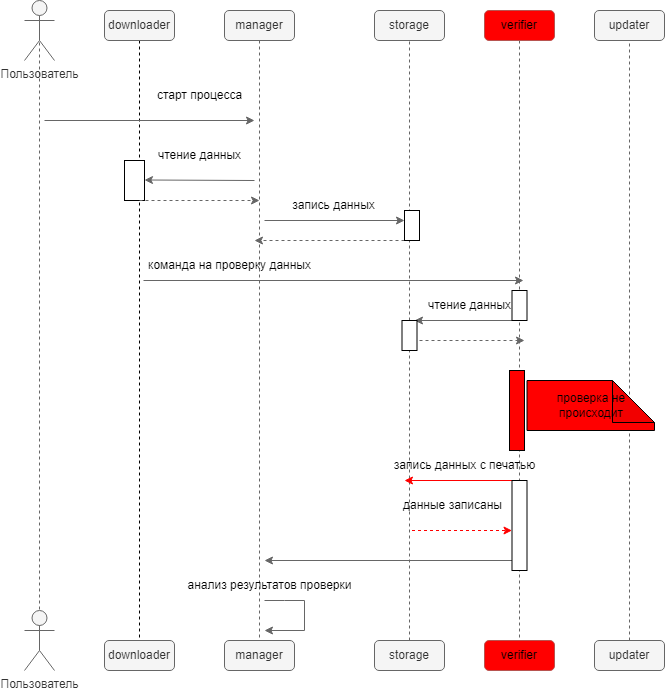

The diagram above was exported from draw.io. Its source (the exported page's mxGraphModel, read from the mxfile embedded in the PNG):
<mxGraphModel dx="832" dy="479" grid="1" gridSize="10" guides="1" tooltips="1" connect="1" arrows="1" fold="1" page="1" pageScale="1" pageWidth="827" pageHeight="1169" math="0" shadow="0">
  <root>
    <mxCell id="0" />
    <mxCell id="1" parent="0" />
    <mxCell id="NzjiR6X6Z1qu7tx-iiga-30" style="edgeStyle=orthogonalEdgeStyle;rounded=0;orthogonalLoop=1;jettySize=auto;html=1;exitX=0.5;exitY=0.5;exitDx=0;exitDy=0;exitPerimeter=0;entryX=0.5;entryY=0.5;entryDx=0;entryDy=0;entryPerimeter=0;endArrow=none;endFill=0;dashed=1;fillColor=#f5f5f5;strokeColor=#666666;" edge="1" parent="1" source="NzjiR6X6Z1qu7tx-iiga-1" target="NzjiR6X6Z1qu7tx-iiga-16">
      <mxGeometry relative="1" as="geometry" />
    </mxCell>
    <mxCell id="NzjiR6X6Z1qu7tx-iiga-1" value="Пользователь" style="shape=umlActor;verticalLabelPosition=bottom;verticalAlign=top;html=1;outlineConnect=0;fillColor=#f5f5f5;fontColor=#333333;strokeColor=#666666;" vertex="1" parent="1">
      <mxGeometry x="50" y="40" width="30" height="60" as="geometry" />
    </mxCell>
    <mxCell id="NzjiR6X6Z1qu7tx-iiga-27" style="edgeStyle=orthogonalEdgeStyle;rounded=0;orthogonalLoop=1;jettySize=auto;html=1;exitX=0.5;exitY=1;exitDx=0;exitDy=0;entryX=0.5;entryY=0;entryDx=0;entryDy=0;endArrow=none;endFill=0;dashed=1;" edge="1" parent="1" source="NzjiR6X6Z1qu7tx-iiga-2" target="NzjiR6X6Z1qu7tx-iiga-18">
      <mxGeometry relative="1" as="geometry" />
    </mxCell>
    <mxCell id="NzjiR6X6Z1qu7tx-iiga-2" value="downloader" style="rounded=1;whiteSpace=wrap;html=1;fillColor=#f5f5f5;fontColor=#333333;strokeColor=#666666;" vertex="1" parent="1">
      <mxGeometry x="130" y="50" width="70" height="30" as="geometry" />
    </mxCell>
    <mxCell id="NzjiR6X6Z1qu7tx-iiga-26" style="edgeStyle=orthogonalEdgeStyle;rounded=0;orthogonalLoop=1;jettySize=auto;html=1;exitX=0.5;exitY=1;exitDx=0;exitDy=0;entryX=0.5;entryY=0;entryDx=0;entryDy=0;fillColor=#f5f5f5;strokeColor=#666666;endArrow=none;endFill=0;dashed=1;" edge="1" parent="1" source="NzjiR6X6Z1qu7tx-iiga-9" target="NzjiR6X6Z1qu7tx-iiga-19">
      <mxGeometry relative="1" as="geometry" />
    </mxCell>
    <mxCell id="NzjiR6X6Z1qu7tx-iiga-9" value="manager" style="rounded=1;whiteSpace=wrap;html=1;fillColor=#f5f5f5;fontColor=#333333;strokeColor=#666666;" vertex="1" parent="1">
      <mxGeometry x="250" y="50" width="70" height="30" as="geometry" />
    </mxCell>
    <mxCell id="NzjiR6X6Z1qu7tx-iiga-10" value="storage" style="rounded=1;whiteSpace=wrap;html=1;fillColor=#f5f5f5;fontColor=#333333;strokeColor=#666666;" vertex="1" parent="1">
      <mxGeometry x="400" y="50" width="70" height="30" as="geometry" />
    </mxCell>
    <mxCell id="NzjiR6X6Z1qu7tx-iiga-24" style="edgeStyle=orthogonalEdgeStyle;rounded=0;orthogonalLoop=1;jettySize=auto;html=1;exitX=0.5;exitY=1;exitDx=0;exitDy=0;entryX=0.5;entryY=0;entryDx=0;entryDy=0;dashed=1;endArrow=none;endFill=0;fillColor=#f5f5f5;strokeColor=#666666;" edge="1" parent="1" source="NzjiR6X6Z1qu7tx-iiga-11" target="NzjiR6X6Z1qu7tx-iiga-21">
      <mxGeometry relative="1" as="geometry" />
    </mxCell>
    <mxCell id="NzjiR6X6Z1qu7tx-iiga-11" value="verifier" style="rounded=1;whiteSpace=wrap;html=1;fillColor=#FF0000;strokeColor=#b85450;" vertex="1" parent="1">
      <mxGeometry x="510" y="50" width="70" height="30" as="geometry" />
    </mxCell>
    <mxCell id="NzjiR6X6Z1qu7tx-iiga-12" value="updater" style="rounded=1;whiteSpace=wrap;html=1;fillColor=#f5f5f5;fontColor=#333333;strokeColor=#666666;" vertex="1" parent="1">
      <mxGeometry x="620" y="50" width="70" height="30" as="geometry" />
    </mxCell>
    <mxCell id="NzjiR6X6Z1qu7tx-iiga-16" value="Пользователь" style="shape=umlActor;verticalLabelPosition=bottom;verticalAlign=top;html=1;outlineConnect=0;fillColor=#f5f5f5;fontColor=#333333;strokeColor=#666666;" vertex="1" parent="1">
      <mxGeometry x="50" y="650" width="30" height="60" as="geometry" />
    </mxCell>
    <mxCell id="NzjiR6X6Z1qu7tx-iiga-18" value="downloader" style="rounded=1;whiteSpace=wrap;html=1;fillColor=#f5f5f5;fontColor=#333333;strokeColor=#666666;" vertex="1" parent="1">
      <mxGeometry x="130" y="680" width="70" height="30" as="geometry" />
    </mxCell>
    <mxCell id="NzjiR6X6Z1qu7tx-iiga-19" value="manager" style="rounded=1;whiteSpace=wrap;html=1;fillColor=#f5f5f5;fontColor=#333333;strokeColor=#666666;" vertex="1" parent="1">
      <mxGeometry x="250" y="680" width="70" height="30" as="geometry" />
    </mxCell>
    <mxCell id="NzjiR6X6Z1qu7tx-iiga-41" style="edgeStyle=orthogonalEdgeStyle;rounded=0;orthogonalLoop=1;jettySize=auto;html=1;exitX=0.5;exitY=0;exitDx=0;exitDy=0;entryX=0.5;entryY=1;entryDx=0;entryDy=0;endArrow=none;endFill=0;fillColor=#f5f5f5;strokeColor=#666666;dashed=1;" edge="1" parent="1" source="NzjiR6X6Z1qu7tx-iiga-47" target="NzjiR6X6Z1qu7tx-iiga-10">
      <mxGeometry relative="1" as="geometry" />
    </mxCell>
    <mxCell id="NzjiR6X6Z1qu7tx-iiga-20" value="storage" style="rounded=1;whiteSpace=wrap;html=1;fillColor=#f5f5f5;fontColor=#333333;strokeColor=#666666;" vertex="1" parent="1">
      <mxGeometry x="400" y="680" width="70" height="30" as="geometry" />
    </mxCell>
    <mxCell id="NzjiR6X6Z1qu7tx-iiga-21" value="verifier" style="rounded=1;whiteSpace=wrap;html=1;fillColor=#FF0000;strokeColor=#b85450;" vertex="1" parent="1">
      <mxGeometry x="510" y="680" width="70" height="30" as="geometry" />
    </mxCell>
    <mxCell id="NzjiR6X6Z1qu7tx-iiga-55" style="edgeStyle=orthogonalEdgeStyle;rounded=0;orthogonalLoop=1;jettySize=auto;html=1;exitX=0.5;exitY=0;exitDx=0;exitDy=0;entryX=0.5;entryY=1;entryDx=0;entryDy=0;fillColor=#f5f5f5;strokeColor=#666666;endArrow=none;endFill=0;dashed=1;" edge="1" parent="1" source="NzjiR6X6Z1qu7tx-iiga-22" target="NzjiR6X6Z1qu7tx-iiga-12">
      <mxGeometry relative="1" as="geometry" />
    </mxCell>
    <mxCell id="NzjiR6X6Z1qu7tx-iiga-22" value="updater" style="rounded=1;whiteSpace=wrap;html=1;fillColor=#f5f5f5;fontColor=#333333;strokeColor=#666666;" vertex="1" parent="1">
      <mxGeometry x="620" y="680" width="70" height="30" as="geometry" />
    </mxCell>
    <mxCell id="NzjiR6X6Z1qu7tx-iiga-28" value="" style="endArrow=classic;html=1;rounded=0;fillColor=#f5f5f5;strokeColor=#666666;" edge="1" parent="1">
      <mxGeometry width="50" height="50" relative="1" as="geometry">
        <mxPoint x="70" y="160" as="sourcePoint" />
        <mxPoint x="280" y="160" as="targetPoint" />
      </mxGeometry>
    </mxCell>
    <mxCell id="NzjiR6X6Z1qu7tx-iiga-29" value="старт процесса" style="text;html=1;align=center;verticalAlign=middle;resizable=0;points=[];autosize=1;strokeColor=none;fillColor=none;" vertex="1" parent="1">
      <mxGeometry x="170" y="120" width="110" height="30" as="geometry" />
    </mxCell>
    <mxCell id="NzjiR6X6Z1qu7tx-iiga-31" value="" style="endArrow=classic;html=1;rounded=0;fillColor=#f5f5f5;strokeColor=#666666;" edge="1" parent="1">
      <mxGeometry width="50" height="50" relative="1" as="geometry">
        <mxPoint x="280" y="220" as="sourcePoint" />
        <mxPoint x="170" y="219.5" as="targetPoint" />
      </mxGeometry>
    </mxCell>
    <mxCell id="NzjiR6X6Z1qu7tx-iiga-32" value="чтение данных" style="text;html=1;align=center;verticalAlign=middle;resizable=0;points=[];autosize=1;strokeColor=none;fillColor=none;" vertex="1" parent="1">
      <mxGeometry x="170" y="180" width="110" height="30" as="geometry" />
    </mxCell>
    <mxCell id="NzjiR6X6Z1qu7tx-iiga-33" value="" style="rounded=0;whiteSpace=wrap;html=1;" vertex="1" parent="1">
      <mxGeometry x="150" y="200" width="20" height="40" as="geometry" />
    </mxCell>
    <mxCell id="NzjiR6X6Z1qu7tx-iiga-34" value="" style="endArrow=classic;html=1;rounded=0;dashed=1;fillColor=#f5f5f5;strokeColor=#666666;" edge="1" parent="1">
      <mxGeometry width="50" height="50" relative="1" as="geometry">
        <mxPoint x="165" y="240" as="sourcePoint" />
        <mxPoint x="285" y="240" as="targetPoint" />
      </mxGeometry>
    </mxCell>
    <mxCell id="NzjiR6X6Z1qu7tx-iiga-35" value="" style="endArrow=classic;html=1;rounded=0;fillColor=#f5f5f5;strokeColor=#666666;" edge="1" parent="1">
      <mxGeometry width="50" height="50" relative="1" as="geometry">
        <mxPoint x="290" y="260" as="sourcePoint" />
        <mxPoint x="430" y="260" as="targetPoint" />
      </mxGeometry>
    </mxCell>
    <mxCell id="NzjiR6X6Z1qu7tx-iiga-36" value="запись данных" style="text;html=1;align=center;verticalAlign=middle;resizable=0;points=[];autosize=1;strokeColor=none;fillColor=none;" vertex="1" parent="1">
      <mxGeometry x="304" y="230" width="110" height="30" as="geometry" />
    </mxCell>
    <mxCell id="NzjiR6X6Z1qu7tx-iiga-37" value="" style="endArrow=classic;html=1;rounded=0;dashed=1;fillColor=#f5f5f5;strokeColor=#666666;" edge="1" parent="1">
      <mxGeometry width="50" height="50" relative="1" as="geometry">
        <mxPoint x="430" y="280" as="sourcePoint" />
        <mxPoint x="280" y="280" as="targetPoint" />
      </mxGeometry>
    </mxCell>
    <mxCell id="NzjiR6X6Z1qu7tx-iiga-38" value="" style="rounded=0;whiteSpace=wrap;html=1;" vertex="1" parent="1">
      <mxGeometry x="430" y="250" width="15" height="30" as="geometry" />
    </mxCell>
    <mxCell id="NzjiR6X6Z1qu7tx-iiga-42" value="" style="endArrow=classic;html=1;rounded=0;fillColor=#f5f5f5;strokeColor=#666666;" edge="1" parent="1">
      <mxGeometry width="50" height="50" relative="1" as="geometry">
        <mxPoint x="169" y="320" as="sourcePoint" />
        <mxPoint x="549" y="320" as="targetPoint" />
      </mxGeometry>
    </mxCell>
    <mxCell id="NzjiR6X6Z1qu7tx-iiga-43" value="команда на проверку данных" style="text;html=1;align=center;verticalAlign=middle;resizable=0;points=[];autosize=1;strokeColor=none;fillColor=none;" vertex="1" parent="1">
      <mxGeometry x="160" y="290" width="190" height="30" as="geometry" />
    </mxCell>
    <mxCell id="NzjiR6X6Z1qu7tx-iiga-44" value="" style="endArrow=classic;html=1;rounded=0;fillColor=#f5f5f5;strokeColor=#666666;" edge="1" parent="1">
      <mxGeometry width="50" height="50" relative="1" as="geometry">
        <mxPoint x="540" y="360" as="sourcePoint" />
        <mxPoint x="440" y="360" as="targetPoint" />
      </mxGeometry>
    </mxCell>
    <mxCell id="NzjiR6X6Z1qu7tx-iiga-45" value="чтение данных" style="text;html=1;align=center;verticalAlign=middle;resizable=0;points=[];autosize=1;strokeColor=none;fillColor=none;" vertex="1" parent="1">
      <mxGeometry x="440" y="330" width="110" height="30" as="geometry" />
    </mxCell>
    <mxCell id="NzjiR6X6Z1qu7tx-iiga-46" value="" style="rounded=0;whiteSpace=wrap;html=1;" vertex="1" parent="1">
      <mxGeometry x="537.5" y="330" width="15" height="30" as="geometry" />
    </mxCell>
    <mxCell id="NzjiR6X6Z1qu7tx-iiga-48" value="" style="edgeStyle=orthogonalEdgeStyle;rounded=0;orthogonalLoop=1;jettySize=auto;html=1;exitX=0.5;exitY=0;exitDx=0;exitDy=0;entryX=0.5;entryY=1;entryDx=0;entryDy=0;endArrow=none;endFill=0;fillColor=#f5f5f5;strokeColor=#666666;dashed=1;" edge="1" parent="1" source="NzjiR6X6Z1qu7tx-iiga-20" target="NzjiR6X6Z1qu7tx-iiga-47">
      <mxGeometry relative="1" as="geometry">
        <mxPoint x="435" y="440" as="sourcePoint" />
        <mxPoint x="435" y="80" as="targetPoint" />
      </mxGeometry>
    </mxCell>
    <mxCell id="NzjiR6X6Z1qu7tx-iiga-47" value="" style="rounded=0;whiteSpace=wrap;html=1;" vertex="1" parent="1">
      <mxGeometry x="427.5" y="360" width="15" height="30" as="geometry" />
    </mxCell>
    <mxCell id="NzjiR6X6Z1qu7tx-iiga-49" value="" style="endArrow=classic;html=1;rounded=0;dashed=1;fillColor=#f5f5f5;strokeColor=#666666;" edge="1" parent="1">
      <mxGeometry width="50" height="50" relative="1" as="geometry">
        <mxPoint x="445" y="380" as="sourcePoint" />
        <mxPoint x="550" y="380" as="targetPoint" />
      </mxGeometry>
    </mxCell>
    <mxCell id="NzjiR6X6Z1qu7tx-iiga-51" value="" style="rounded=0;whiteSpace=wrap;html=1;fillColor=#ff0000;" vertex="1" parent="1">
      <mxGeometry x="535" y="410" width="15" height="80" as="geometry" />
    </mxCell>
    <mxCell id="NzjiR6X6Z1qu7tx-iiga-57" value="запись данных с печатью" style="text;html=1;align=center;verticalAlign=middle;resizable=0;points=[];autosize=1;strokeColor=none;fillColor=none;" vertex="1" parent="1">
      <mxGeometry x="410" y="490" width="160" height="30" as="geometry" />
    </mxCell>
    <mxCell id="NzjiR6X6Z1qu7tx-iiga-58" value="" style="endArrow=classic;html=1;rounded=0;dashed=1;strokeColor=#FF0000;" edge="1" parent="1">
      <mxGeometry width="50" height="50" relative="1" as="geometry">
        <mxPoint x="437.5" y="570" as="sourcePoint" />
        <mxPoint x="537.5" y="570.01" as="targetPoint" />
      </mxGeometry>
    </mxCell>
    <mxCell id="NzjiR6X6Z1qu7tx-iiga-63" value="" style="endArrow=classic;html=1;rounded=0;strokeColor=#FF0000;exitX=0.25;exitY=0;exitDx=0;exitDy=0;" edge="1" parent="1" source="NzjiR6X6Z1qu7tx-iiga-66">
      <mxGeometry width="50" height="50" relative="1" as="geometry">
        <mxPoint x="527.04" y="520" as="sourcePoint" />
        <mxPoint x="430" y="520" as="targetPoint" />
      </mxGeometry>
    </mxCell>
    <mxCell id="NzjiR6X6Z1qu7tx-iiga-64" value="данные записаны" style="text;html=1;align=center;verticalAlign=middle;resizable=0;points=[];autosize=1;strokeColor=none;fillColor=none;" vertex="1" parent="1">
      <mxGeometry x="417.5" y="530" width="120" height="30" as="geometry" />
    </mxCell>
    <mxCell id="NzjiR6X6Z1qu7tx-iiga-65" value="" style="endArrow=classic;html=1;rounded=0;fillColor=#f5f5f5;strokeColor=#666666;" edge="1" parent="1">
      <mxGeometry width="50" height="50" relative="1" as="geometry">
        <mxPoint x="540" y="600" as="sourcePoint" />
        <mxPoint x="290" y="600" as="targetPoint" />
      </mxGeometry>
    </mxCell>
    <mxCell id="NzjiR6X6Z1qu7tx-iiga-66" value="" style="rounded=0;whiteSpace=wrap;html=1;" vertex="1" parent="1">
      <mxGeometry x="537.5" y="520" width="15" height="90" as="geometry" />
    </mxCell>
    <mxCell id="NzjiR6X6Z1qu7tx-iiga-67" value="" style="endArrow=classic;html=1;rounded=0;fillColor=#f5f5f5;strokeColor=#666666;" edge="1" parent="1">
      <mxGeometry width="50" height="50" relative="1" as="geometry">
        <mxPoint x="290" y="640" as="sourcePoint" />
        <mxPoint x="290" y="670" as="targetPoint" />
        <Array as="points">
          <mxPoint x="310" y="640" />
          <mxPoint x="330" y="640" />
          <mxPoint x="330" y="670" />
        </Array>
      </mxGeometry>
    </mxCell>
    <mxCell id="NzjiR6X6Z1qu7tx-iiga-68" value="анализ результатов проверки" style="text;html=1;align=center;verticalAlign=middle;resizable=0;points=[];autosize=1;strokeColor=none;fillColor=none;" vertex="1" parent="1">
      <mxGeometry x="200" y="610" width="190" height="30" as="geometry" />
    </mxCell>
    <mxCell id="NzjiR6X6Z1qu7tx-iiga-72" value="проверка не происходит" style="shape=note;whiteSpace=wrap;html=1;backgroundOutline=1;darkOpacity=0.05;size=42;fillColor=#FF0000;" vertex="1" parent="1">
      <mxGeometry x="552.5" y="420" width="127.5" height="50" as="geometry" />
    </mxCell>
  </root>
</mxGraphModel>